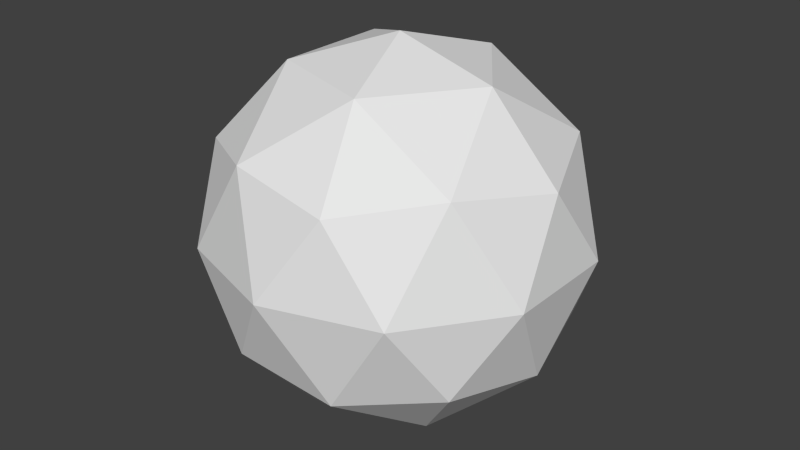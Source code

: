 # Source: neutron.blend  (saved by Blender 2.62.0; exported with 4.5.12 LTS)
import bpy
from mathutils import Matrix  # noqa: F401  (used for matrix-valued properties, if any)

bpy.ops.wm.read_factory_settings(use_empty=True)
scene = bpy.context.scene
scene.name = 'Scene'

# ---- collections
col_collection_1 = bpy.data.collections.new('Collection 1'); scene.collection.children.link(col_collection_1)

# ---- materials (node trees are filled in below, after node groups)
mat_neutron = bpy.data.materials.new('neutron')
mat_neutron.alpha_threshold = 0.0
mat_neutron.use_transparent_shadow = False
mat_neutron.roughness = 0.5
mat_neutron.line_color = (0.0, 0.0, 0.0, 1.0)

# ---- material node trees

# ---- world
world_world = bpy.data.worlds.new('World'); scene.world = world_world
world_world.color = (0.05088, 0.05088, 0.05088)
world_world.use_sun_shadow = False
world_world.sun_shadow_jitter_overblur = 0.0
world_world.cycles.sampling_method = 'MANUAL'
world_world.cycles.sample_map_resolution = 256

# ---- meshes
me_icosphere = bpy.data.meshes.new('Icosphere')
me_icosphere.from_pydata([(0.0, 0.0, -1.0), (0.7236, -0.5257, -0.4472), (-0.2764, -0.8506, -0.4472), (-0.8944, 0.0, -0.4472), (-0.2764, 0.8506, -0.4472), (0.7236, 0.5257, -0.4472), (0.2764, -0.8506, 0.4472), (-0.7236, -0.5257, 0.4472), (-0.7236, 0.5257, 0.4472), (0.2764, 0.8506, 0.4472), (0.8944, 0.0, 0.4472), (0.0, 0.0, 1.0), (-0.1625, -0.5, -0.8507), (0.4253, -0.309, -0.8507), (0.2629, -0.809, -0.5257), (0.4253, 0.309, -0.8507), (0.8506, 0.0, -0.5257), (-0.5257, 0.0, -0.8507), (-0.6882, -0.5, -0.5257), (-0.1625, 0.5, -0.8507), (-0.6882, 0.5, -0.5257), (0.2629, 0.809, -0.5257), (0.9511, 0.309, 0.0), (0.9511, -0.309, 0.0), (0.5878, -0.809, 0.0), (0.0, -1.0, 0.0), (-0.5878, -0.809, 0.0), (-0.9511, -0.309, 0.0), (-0.9511, 0.309, 0.0), (-0.5878, 0.809, 0.0), (0.0, 1.0, 0.0), (0.5878, 0.809, 0.0), (0.6882, -0.5, 0.5257), (-0.2629, -0.809, 0.5257), (-0.8506, 0.0, 0.5257), (-0.2629, 0.809, 0.5257), (0.6882, 0.5, 0.5257), (0.5257, 0.0, 0.8507), (0.1625, -0.5, 0.8507), (-0.4253, -0.309, 0.8507), (-0.4253, 0.309, 0.8507), (0.1625, 0.5, 0.8507)], [], [(14, 2, 12), (12, 13, 14), (1, 14, 13), (12, 0, 13), (16, 1, 13), (13, 15, 16), (5, 16, 15), (13, 0, 15), (18, 3, 17), (17, 12, 18), (2, 18, 12), (17, 0, 12), (20, 4, 19), (19, 17, 20), (3, 20, 17), (19, 0, 17), (21, 5, 15), (15, 19, 21), (4, 21, 19), (15, 0, 19), (23, 1, 16), (16, 22, 23), (10, 23, 22), (22, 16, 5), (25, 2, 14), (14, 24, 25), (6, 25, 24), (24, 14, 1), (27, 3, 18), (18, 26, 27), (7, 27, 26), (26, 18, 2), (29, 4, 20), (20, 28, 29), (8, 29, 28), (28, 20, 3), (31, 5, 21), (21, 30, 31), (9, 31, 30), (30, 21, 4), (32, 6, 24), (24, 23, 32), (10, 32, 23), (23, 24, 1), (33, 7, 26), (26, 25, 33), (6, 33, 25), (25, 26, 2), (34, 8, 28), (28, 27, 34), (7, 34, 27), (27, 28, 3), (35, 9, 30), (30, 29, 35), (8, 35, 29), (29, 30, 4), (36, 10, 22), (22, 31, 36), (9, 36, 31), (31, 22, 5), (38, 6, 32), (32, 37, 38), (11, 38, 37), (37, 32, 10), (39, 7, 33), (33, 38, 39), (11, 39, 38), (38, 33, 6), (40, 8, 34), (34, 39, 40), (11, 40, 39), (39, 34, 7), (41, 9, 35), (35, 40, 41), (11, 41, 40), (40, 35, 8), (37, 10, 36), (36, 41, 37), (11, 37, 41), (41, 36, 9)])
_uv = me_icosphere.uv_layers.new(name='UVMap')
_uv.uv.foreach_set('vector', [0.6036, 0.1517, 0.5683, 0.2131, 0.4787, 0.1519, 0.6567, 0.6173, 0.5383, 0.5957, 0.5923, 0.502, 0.4781, 0.506, 0.5923, 0.502, 0.5383, 0.5957, 0.6567, 0.6173, 0.5877, 0.7023, 0.5383, 0.5957, 0.4061, 0.5957, 0.4781, 0.506, 0.5383, 0.5957, 0.5383, 0.5957, 0.4706, 0.711, 0.4061, 0.5957, 0.363, 0.7022, 0.4061, 0.5957, 0.4706, 0.711, 0.5383, 0.5957, 0.5877, 0.7023, 0.4706, 0.711, 0.464, 0.2601, 0.3714, 0.327, 0.363, 0.2188, 0.363, 0.2188, 0.4787, 0.1519, 0.464, 0.2601, 0.5683, 0.2131, 0.464, 0.2601, 0.4787, 0.1519, 0.6622, 0.746, 0.5877, 0.7023, 0.6567, 0.6173, 0.8566, 0.2973, 0.7392, 0.3019, 0.7833, 0.2018, 0.7833, 0.2018, 0.9153, 0.2065, 0.8566, 0.2973, 0.9638, 0.31, 0.8566, 0.2973, 0.9153, 0.2065, 0.5472, 0.8039, 0.5877, 0.7023, 0.6622, 0.746, 0.4151, 0.8038, 0.363, 0.7022, 0.4706, 0.711, 0.4706, 0.711, 0.5472, 0.8039, 0.4151, 0.8038, 0.7392, 0.3019, 0.6663, 0.2555, 0.7833, 0.2018, 0.4706, 0.711, 0.5877, 0.7023, 0.5472, 0.8039, 0.3785, 0.5019, 0.4781, 0.506, 0.4061, 0.5957, 0.1757, 0.1517, 0.1609, 0.2599, 0.05986, 0.2185, 0.06806, 0.3267, 0.05986, 0.2185, 0.1609, 0.2599, 0.1609, 0.2599, 0.1757, 0.1517, 0.2652, 0.2131, 0.6661, 0.2599, 0.5683, 0.2131, 0.6036, 0.1517, 0.7234, 0.502, 0.7808, 0.5937, 0.6632, 0.6195, 0.7351, 0.702, 0.6632, 0.6195, 0.7808, 0.5937, 0.7808, 0.5937, 0.7234, 0.502, 0.8377, 0.5019, 0.4642, 0.3938, 0.3714, 0.327, 0.464, 0.2601, 0.464, 0.2601, 0.5799, 0.3268, 0.4642, 0.3938, 0.5685, 0.4405, 0.4642, 0.3938, 0.5799, 0.3268, 0.5799, 0.3268, 0.464, 0.2601, 0.5683, 0.2131, 0.7848, 0.4101, 0.7392, 0.3019, 0.8566, 0.2973, 0.8566, 0.2973, 0.9168, 0.4149, 0.7848, 0.4101, 0.8417, 0.5019, 0.7848, 0.4101, 0.9168, 0.4149, 0.9168, 0.4149, 0.8566, 0.2973, 0.9638, 0.31, 0.2766, 0.3269, 0.2652, 0.2131, 0.363, 0.2601, 0.363, 0.2601, 0.3628, 0.3938, 0.2766, 0.3269, 0.2649, 0.4406, 0.2766, 0.3269, 0.3628, 0.3938, 0.6672, 0.3843, 0.6663, 0.2555, 0.7392, 0.3019, 0.8525, 0.7065, 0.7351, 0.702, 0.7808, 0.5937, 0.7808, 0.5937, 0.9128, 0.5889, 0.8525, 0.7065, 0.9598, 0.6938, 0.8525, 0.7065, 0.9128, 0.5889, 0.9128, 0.5889, 0.7808, 0.5937, 0.8377, 0.5019, 0.6663, 0.3936, 0.5685, 0.4405, 0.5799, 0.3268, 0.5799, 0.3268, 0.6661, 0.2599, 0.6663, 0.3936, 0.7351, 0.702, 0.6622, 0.7483, 0.6632, 0.6195, 0.6661, 0.2599, 0.5799, 0.3268, 0.5683, 0.2131, 0.3198, 0.5957, 0.2478, 0.506, 0.3474, 0.5019, 0.3632, 0.4352, 0.4642, 0.3938, 0.479, 0.5019, 0.5685, 0.4405, 0.479, 0.5019, 0.4642, 0.3938, 0.4642, 0.3938, 0.3632, 0.4352, 0.3714, 0.327, 0.3003, 0.5019, 0.2649, 0.4406, 0.3628, 0.3938, 0.6672, 0.3843, 0.7848, 0.4101, 0.7275, 0.5019, 0.8417, 0.5019, 0.7275, 0.5019, 0.7848, 0.4101, 0.7848, 0.4101, 0.6672, 0.3843, 0.7392, 0.3019, 0.1607, 0.3936, 0.06806, 0.3267, 0.1609, 0.2599, 0.1609, 0.2599, 0.2766, 0.3269, 0.1607, 0.3936, 0.2649, 0.4406, 0.1607, 0.3936, 0.2766, 0.3269, 0.2766, 0.3269, 0.1609, 0.2599, 0.2652, 0.2131, 0.7793, 0.8021, 0.7351, 0.702, 0.8525, 0.7065, 0.8525, 0.7065, 0.9113, 0.7973, 0.7793, 0.8021, 0.1382, 0.7023, 0.1787, 0.8039, 0.06367, 0.746, 0.9113, 0.7973, 0.8525, 0.7065, 0.9598, 0.6938, 0.2553, 0.711, 0.363, 0.7022, 0.3108, 0.8038, 0.3108, 0.8038, 0.1787, 0.8039, 0.2553, 0.711, 0.1382, 0.7023, 0.2553, 0.711, 0.1787, 0.8039, 0.7793, 0.8021, 0.6622, 0.7483, 0.7351, 0.702, 0.1876, 0.5957, 0.2478, 0.506, 0.3198, 0.5957, 0.3198, 0.5957, 0.2553, 0.711, 0.1876, 0.5957, 0.1382, 0.7023, 0.1876, 0.5957, 0.2553, 0.711, 0.2553, 0.711, 0.3198, 0.5957, 0.363, 0.7022, 0.1754, 0.5018, 0.2649, 0.4406, 0.3003, 0.5019, 0.1336, 0.502, 0.1876, 0.5957, 0.0692, 0.6173, 0.1382, 0.7023, 0.0692, 0.6173, 0.1876, 0.5957, 0.1876, 0.5957, 0.1336, 0.502, 0.2478, 0.506, 0.05964, 0.4348, 0.06806, 0.3267, 0.1607, 0.3936, 0.1607, 0.3936, 0.1754, 0.5018, 0.05964, 0.4348, 0.1382, 0.7023, 0.06367, 0.746, 0.0692, 0.6173, 0.1754, 0.5018, 0.1607, 0.3936, 0.2649, 0.4406])
me_icosphere.materials.append(mat_neutron)
me_icosphere.use_remesh_preserve_volume = False
me_icosphere.use_remesh_preserve_attributes = False
me_icosphere.use_mirror_vertex_groups = False
me_icosphere.update()

# ---- objects
ob_icosphere = bpy.data.objects.new('Icosphere', me_icosphere)

# ---- transforms, parenting, visibility, modifiers, constraints
ob_icosphere.location = (0.0, 0.0, 0.0)
ob_icosphere.lineart.crease_threshold = 0.0

# ---- collection membership
col_collection_1.objects.link(ob_icosphere)

# ---- scene / render settings (as saved in the file)
scene.frame_start = 1; scene.frame_end = 250; scene.frame_set(1)
scene.render.engine = 'BLENDER_EEVEE_NEXT'
scene.render.image_settings.color_mode = 'RGB'
scene.render.image_settings.compression = 90
scene.render.resolution_percentage = 50
scene.render.dither_intensity = 0.0
scene.render.bake_margin = 2
scene.render.bake_bias = 0.0
scene.cycles.use_denoising = False
scene.cycles.samples = 10
scene.cycles.sampling_pattern = 'TABULATED_SOBOL'
scene.cycles.light_sampling_threshold = 0.0
scene.cycles.use_adaptive_sampling = False
scene.cycles.use_light_tree = False
scene.cycles.blur_glossy = 0.0
scene.cycles.volume_bounces = 1
scene.cycles.pixel_filter_type = 'GAUSSIAN'
scene.cycles.sample_clamp_indirect = 0.0
scene.view_settings.view_transform = 'Standard'
bpy.context.view_layer.update()

# ---- added for rendering (the .blend has no active camera and no usable light): camera, sun
cam_auto = bpy.data.cameras.new('AutoCamera')
cam_auto.lens = 50.0
cam_auto.sensor_width = 36.0
cam_auto.clip_end = 1000.0
ob_auto_camera = bpy.data.objects.new('AutoCamera', cam_auto)
scene.collection.objects.link(ob_auto_camera)
ob_auto_camera.location = (3.15365, -3.78438, 2.52292)
ob_auto_camera.rotation_euler = (1.09748, -7.21219e-08, 0.694738)
scene.camera = ob_auto_camera
light_auto_sun = bpy.data.lights.new('AutoSun', 'SUN')
light_auto_sun.energy = 3.0
light_auto_sun.angle = 0.0523599
ob_auto_sun = bpy.data.objects.new('AutoSun', light_auto_sun)
scene.collection.objects.link(ob_auto_sun)
ob_auto_sun.rotation_euler = (0.872665, 0.174533, 0.523599)
bpy.context.view_layer.update()
